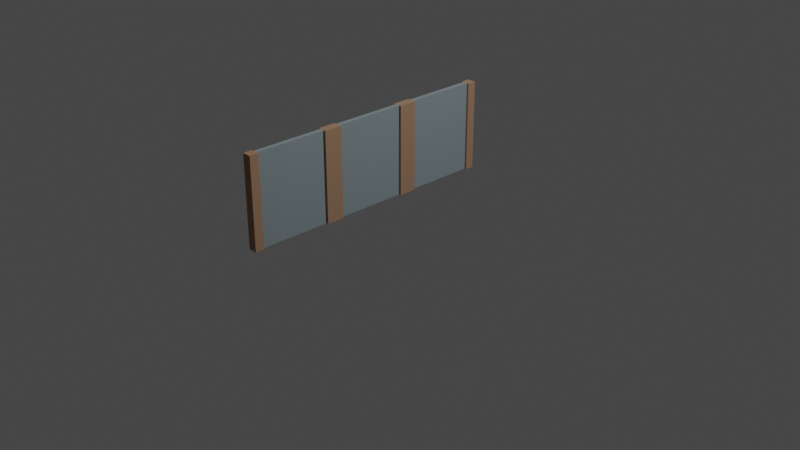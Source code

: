# Source: wall_no_door.blend  (saved by Blender 3.1.7; exported with 4.5.12 LTS)
import bpy
from mathutils import Matrix  # noqa: F401  (used for matrix-valued properties, if any)

bpy.ops.wm.read_factory_settings(use_empty=True)
scene = bpy.context.scene
scene.name = 'Scene'

# ---- collections
col_collection = bpy.data.collections.new('Collection'); scene.collection.children.link(col_collection)

# ---- materials (node trees are filled in below, after node groups)
mat_wood_005 = bpy.data.materials.new('wood.005')
mat_wood_005.use_backface_culling = True
mat_wood_005.use_transparent_shadow = False
mat_wood_005.diffuse_color = (0.9098, 0.549, 0.349, 1.0)
mat_stone_005 = bpy.data.materials.new('stone.005')
mat_stone_005.use_backface_culling = True
mat_stone_005.use_transparent_shadow = False
mat_stone_005.diffuse_color = (0.6039, 0.7333, 0.7882, 1.0)
mat_wood_003 = bpy.data.materials.new('wood.003')
mat_wood_003.use_backface_culling = True
mat_wood_003.use_transparent_shadow = False
mat_wood_003.diffuse_color = (0.9098, 0.549, 0.349, 1.0)
mat_stone_003 = bpy.data.materials.new('stone.003')
mat_stone_003.use_backface_culling = True
mat_stone_003.use_transparent_shadow = False
mat_stone_003.diffuse_color = (0.6039, 0.7333, 0.7882, 1.0)
mat_wood_004 = bpy.data.materials.new('wood.004')
mat_wood_004.use_backface_culling = True
mat_wood_004.use_transparent_shadow = False
mat_wood_004.diffuse_color = (0.9098, 0.549, 0.349, 1.0)
mat_stone_004 = bpy.data.materials.new('stone.004')
mat_stone_004.use_backface_culling = True
mat_stone_004.use_transparent_shadow = False
mat_stone_004.diffuse_color = (0.6039, 0.7333, 0.7882, 1.0)

# ---- material node trees
mat_wood_005.use_nodes = True; mat_wood_005.node_tree.nodes.clear()
_N = mat_wood_005.node_tree.nodes; _L = mat_wood_005.node_tree.links
n0 = _N.new('ShaderNodeBsdfPrincipled'); n0.name = 'Principled BSDF'; n0.location = (10, 300)
n0.distribution = 'GGX'
n0.subsurface_method = 'RANDOM_WALK_SKIN'
n0.inputs[0].default_value = (0.9098, 0.549, 0.349, 1.0)
n0.inputs[1].default_value = 1.0
n0.inputs[2].default_value = 1.0
n0.inputs[3].default_value = 1.45
n0.inputs[27].default_value = (0.0, 0.0, 0.0, 1.0)
n0.inputs[28].default_value = 1.0
n1 = _N.new('ShaderNodeOutputMaterial'); n1.name = 'Material Output'; n1.location = (320, 270)
_L.new(n0.outputs[0], n1.inputs[0])
n1.is_active_output = True
mat_stone_005.use_nodes = True; mat_stone_005.node_tree.nodes.clear()
_N = mat_stone_005.node_tree.nodes; _L = mat_stone_005.node_tree.links
n0 = _N.new('ShaderNodeBsdfPrincipled'); n0.name = 'Principled BSDF'; n0.location = (10, 300)
n0.distribution = 'GGX'
n0.subsurface_method = 'RANDOM_WALK_SKIN'
n0.inputs[0].default_value = (0.6039, 0.7333, 0.7882, 1.0)
n0.inputs[1].default_value = 1.0
n0.inputs[2].default_value = 1.0
n0.inputs[3].default_value = 1.45
n0.inputs[27].default_value = (0.0, 0.0, 0.0, 1.0)
n0.inputs[28].default_value = 1.0
n1 = _N.new('ShaderNodeOutputMaterial'); n1.name = 'Material Output'; n1.location = (320, 270)
_L.new(n0.outputs[0], n1.inputs[0])
n1.is_active_output = True
mat_wood_003.use_nodes = True; mat_wood_003.node_tree.nodes.clear()
_N = mat_wood_003.node_tree.nodes; _L = mat_wood_003.node_tree.links
n0 = _N.new('ShaderNodeBsdfPrincipled'); n0.name = 'Principled BSDF'; n0.location = (10, 300)
n0.distribution = 'GGX'
n0.subsurface_method = 'RANDOM_WALK_SKIN'
n0.inputs[0].default_value = (0.9098, 0.549, 0.349, 1.0)
n0.inputs[1].default_value = 1.0
n0.inputs[2].default_value = 1.0
n0.inputs[3].default_value = 1.45
n0.inputs[27].default_value = (0.0, 0.0, 0.0, 1.0)
n0.inputs[28].default_value = 1.0
n1 = _N.new('ShaderNodeOutputMaterial'); n1.name = 'Material Output'; n1.location = (320, 270)
_L.new(n0.outputs[0], n1.inputs[0])
n1.is_active_output = True
mat_stone_003.use_nodes = True; mat_stone_003.node_tree.nodes.clear()
_N = mat_stone_003.node_tree.nodes; _L = mat_stone_003.node_tree.links
n0 = _N.new('ShaderNodeBsdfPrincipled'); n0.name = 'Principled BSDF'; n0.location = (10, 300)
n0.distribution = 'GGX'
n0.subsurface_method = 'RANDOM_WALK_SKIN'
n0.inputs[0].default_value = (0.6039, 0.7333, 0.7882, 1.0)
n0.inputs[1].default_value = 1.0
n0.inputs[2].default_value = 1.0
n0.inputs[3].default_value = 1.45
n0.inputs[27].default_value = (0.0, 0.0, 0.0, 1.0)
n0.inputs[28].default_value = 1.0
n1 = _N.new('ShaderNodeOutputMaterial'); n1.name = 'Material Output'; n1.location = (320, 270)
_L.new(n0.outputs[0], n1.inputs[0])
n1.is_active_output = True
mat_wood_004.use_nodes = True; mat_wood_004.node_tree.nodes.clear()
_N = mat_wood_004.node_tree.nodes; _L = mat_wood_004.node_tree.links
n0 = _N.new('ShaderNodeBsdfPrincipled'); n0.name = 'Principled BSDF'; n0.location = (10, 300)
n0.distribution = 'GGX'
n0.subsurface_method = 'RANDOM_WALK_SKIN'
n0.inputs[0].default_value = (0.9098, 0.549, 0.349, 1.0)
n0.inputs[1].default_value = 1.0
n0.inputs[2].default_value = 1.0
n0.inputs[3].default_value = 1.45
n0.inputs[27].default_value = (0.0, 0.0, 0.0, 1.0)
n0.inputs[28].default_value = 1.0
n1 = _N.new('ShaderNodeOutputMaterial'); n1.name = 'Material Output'; n1.location = (320, 270)
_L.new(n0.outputs[0], n1.inputs[0])
n1.is_active_output = True
mat_stone_004.use_nodes = True; mat_stone_004.node_tree.nodes.clear()
_N = mat_stone_004.node_tree.nodes; _L = mat_stone_004.node_tree.links
n0 = _N.new('ShaderNodeBsdfPrincipled'); n0.name = 'Principled BSDF'; n0.location = (10, 300)
n0.distribution = 'GGX'
n0.subsurface_method = 'RANDOM_WALK_SKIN'
n0.inputs[0].default_value = (0.6039, 0.7333, 0.7882, 1.0)
n0.inputs[1].default_value = 1.0
n0.inputs[2].default_value = 1.0
n0.inputs[3].default_value = 1.45
n0.inputs[27].default_value = (0.0, 0.0, 0.0, 1.0)
n0.inputs[28].default_value = 1.0
n1 = _N.new('ShaderNodeOutputMaterial'); n1.name = 'Material Output'; n1.location = (320, 270)
_L.new(n0.outputs[0], n1.inputs[0])
n1.is_active_output = True

# ---- world
world_world = bpy.data.worlds.new('World'); scene.world = world_world
world_world.use_nodes = True; world_world.node_tree.nodes.clear()
_N = world_world.node_tree.nodes; _L = world_world.node_tree.links
n0 = _N.new('ShaderNodeOutputWorld'); n0.name = 'World Output'; n0.location = (300, 300)
n1 = _N.new('ShaderNodeBackground'); n1.name = 'Background'; n1.location = (10, 300)
n1.inputs[0].default_value = (0.05088, 0.05088, 0.05088, 1.0)
_L.new(n1.outputs[0], n0.inputs[0])
n0.is_active_output = True
world_world.color = (0.05088, 0.05088, 0.05088)
world_world.use_sun_shadow = False
world_world.sun_shadow_jitter_overblur = 0.0

# ---- cameras
cam_camera = bpy.data.cameras.new('Camera')
cam_camera.clip_end = 100.0
cam_camera.ortho_scale = 7.314

# ---- lights
light_light = bpy.data.lights.new('Light', 'POINT')
light_light.transmission_factor = 0.0
light_light.energy = 1000.0
light_light.shadow_soft_size = 0.1
light_light.shadow_maximum_resolution = 0.006
light_light.use_absolute_resolution = True

# ---- meshes
me_mesh_wall_003 = bpy.data.meshes.new('Mesh wall.003')
me_mesh_wall_003.from_pydata([(-0.5, 0.4, 1.0), (-0.5, 0.4, 0.0), (-0.5, 0.5, 1.0), (-0.5, 0.5, 0.0), (-0.5, -0.4, 0.0), (-0.5, -0.5, 0.0), (-0.475, -0.4, 0.0), (-0.4, -0.5, 0.0), (-0.425, -0.4, 0.0), (-0.4, -0.4, 0.0), (-0.4, -0.5, 0.0), (-0.5, -0.5, 0.0), (-0.4, -0.5, 1.0), (-0.5, -0.5, 1.0), (-0.5, 0.4, 1.0), (-0.5, 0.5, 1.0), (-0.475, 0.4, 1.0), (-0.4, 0.5, 1.0), (-0.425, 0.4, 1.0), (-0.4, 0.4, 1.0), (-0.475, 0.4, 0.0), (-0.5, 0.4, 0.0), (-0.475, 0.4, 1.0), (-0.5, 0.4, 1.0), (-0.425, -0.4, 0.0), (-0.4, -0.4, 0.0), (-0.425, -0.4, 1.0), (-0.4, -0.4, 1.0), (-0.4, -0.5, 0.0), (-0.4, -0.5, 1.0), (-0.4, -0.4, 0.0), (-0.4, -0.4, 1.0), (-0.5, -0.5, 1.0), (-0.5, -0.5, 0.0), (-0.5, -0.4, 1.0), (-0.5, -0.4, 0.0), (-0.5, -0.4, 0.0), (-0.475, -0.4, 0.0), (-0.5, -0.4, 1.0), (-0.475, -0.4, 1.0), (-0.4, 0.4, 0.0), (-0.425, 0.4, 0.0), (-0.4, 0.4, 1.0), (-0.425, 0.4, 1.0), (-0.5, 0.5, 0.0), (-0.4, 0.5, 0.0), (-0.5, 0.5, 1.0), (-0.4, 0.5, 1.0), (-0.5, -0.5, 1.0), (-0.5, -0.4, 1.0), (-0.4, -0.5, 1.0), (-0.475, -0.4, 1.0), (-0.425, -0.4, 1.0), (-0.4, -0.4, 1.0), (-0.5, 0.5, 0.0), (-0.5, 0.4, 0.0), (-0.4, 0.5, 0.0), (-0.475, 0.4, 0.0), (-0.425, 0.4, 0.0), (-0.4, 0.4, 0.0), (-0.4, 0.4, 0.0), (-0.4, 0.4, 1.0), (-0.4, 0.5, 0.0), (-0.4, 0.5, 1.0), (-0.475, -0.4, 0.0), (-0.425, -0.4, 0.0), (-0.475, 0.4, 1.0), (-0.425, 0.4, 1.0), (-0.475, -0.4, 1.0), (-0.425, -0.4, 1.0), (-0.475, 0.4, 0.0), (-0.425, 0.4, 0.0), (-0.425, -0.4, 0.0), (-0.425, -0.4, 1.0), (-0.425, 0.4, 0.0), (-0.425, 0.4, 1.0), (-0.475, -0.4, 1.0), (-0.475, -0.4, 0.0), (-0.475, 0.4, 1.0), (-0.475, 0.4, 0.0), (-0.5, 1.4, 1.0), (-0.5, 1.4, 0.0), (-0.5, 1.5, 1.0), (-0.5, 1.5, 0.0), (-0.5, 0.6, 0.0), (-0.5, 0.5, 0.0), (-0.475, 0.6, 0.0), (-0.4, 0.5, 0.0), (-0.425, 0.6, 0.0), (-0.4, 0.6, 0.0), (-0.4, 0.5, 0.0), (-0.5, 0.5, 0.0), (-0.4, 0.5, 1.0), (-0.5, 0.5, 1.0), (-0.5, 1.4, 1.0), (-0.5, 1.5, 1.0), (-0.475, 1.4, 1.0), (-0.4, 1.5, 1.0), (-0.425, 1.4, 1.0), (-0.4, 1.4, 1.0), (-0.475, 1.4, 0.0), (-0.5, 1.4, 0.0), (-0.475, 1.4, 1.0), (-0.5, 1.4, 1.0), (-0.425, 0.6, 0.0), (-0.4, 0.6, 0.0), (-0.425, 0.6, 1.0), (-0.4, 0.6, 1.0), (-0.4, 0.5, 0.0), (-0.4, 0.5, 1.0), (-0.4, 0.6, 0.0), (-0.4, 0.6, 1.0), (-0.5, 0.5, 1.0), (-0.5, 0.5, 0.0), (-0.5, 0.6, 1.0), (-0.5, 0.6, 0.0), (-0.5, 0.6, 0.0), (-0.475, 0.6, 0.0), (-0.5, 0.6, 1.0), (-0.475, 0.6, 1.0), (-0.4, 1.4, 0.0), (-0.425, 1.4, 0.0), (-0.4, 1.4, 1.0), (-0.425, 1.4, 1.0), (-0.5, 1.5, 0.0), (-0.4, 1.5, 0.0), (-0.5, 1.5, 1.0), (-0.4, 1.5, 1.0), (-0.5, 0.5, 1.0), (-0.5, 0.6, 1.0), (-0.4, 0.5, 1.0), (-0.475, 0.6, 1.0), (-0.425, 0.6, 1.0), (-0.4, 0.6, 1.0), (-0.5, 1.5, 0.0), (-0.5, 1.4, 0.0), (-0.4, 1.5, 0.0), (-0.475, 1.4, 0.0), (-0.425, 1.4, 0.0), (-0.4, 1.4, 0.0), (-0.4, 1.4, 0.0), (-0.4, 1.4, 1.0), (-0.4, 1.5, 0.0), (-0.4, 1.5, 1.0), (-0.475, 0.6, 0.0), (-0.425, 0.6, 0.0), (-0.475, 1.4, 1.0), (-0.425, 1.4, 1.0), (-0.475, 0.6, 1.0), (-0.425, 0.6, 1.0), (-0.475, 1.4, 0.0), (-0.425, 1.4, 0.0), (-0.425, 0.6, 0.0), (-0.425, 0.6, 1.0), (-0.425, 1.4, 0.0), (-0.425, 1.4, 1.0), (-0.475, 0.6, 1.0), (-0.475, 0.6, 0.0), (-0.475, 1.4, 1.0), (-0.475, 1.4, 0.0), (-0.5, -0.6, 1.0), (-0.5, -0.6, 0.0), (-0.5, -0.5, 1.0), (-0.5, -0.5, 0.0), (-0.5, -1.4, 0.0), (-0.5, -1.5, 0.0), (-0.475, -1.4, 0.0), (-0.4, -1.5, 0.0), (-0.425, -1.4, 0.0), (-0.4, -1.4, 0.0), (-0.4, -1.5, 0.0), (-0.5, -1.5, 0.0), (-0.4, -1.5, 1.0), (-0.5, -1.5, 1.0), (-0.5, -0.6, 1.0), (-0.5, -0.5, 1.0), (-0.475, -0.6, 1.0), (-0.4, -0.5, 1.0), (-0.425, -0.6, 1.0), (-0.4, -0.6, 1.0), (-0.475, -0.6, 0.0), (-0.5, -0.6, 0.0), (-0.475, -0.6, 1.0), (-0.5, -0.6, 1.0), (-0.425, -1.4, 0.0), (-0.4, -1.4, 0.0), (-0.425, -1.4, 1.0), (-0.4, -1.4, 1.0), (-0.4, -1.5, 0.0), (-0.4, -1.5, 1.0), (-0.4, -1.4, 0.0), (-0.4, -1.4, 1.0), (-0.5, -1.5, 1.0), (-0.5, -1.5, 0.0), (-0.5, -1.4, 1.0), (-0.5, -1.4, 0.0), (-0.5, -1.4, 0.0), (-0.475, -1.4, 0.0), (-0.5, -1.4, 1.0), (-0.475, -1.4, 1.0), (-0.4, -0.6, 0.0), (-0.425, -0.6, 0.0), (-0.4, -0.6, 1.0), (-0.425, -0.6, 1.0), (-0.5, -0.5, 0.0), (-0.4, -0.5, 0.0), (-0.5, -0.5, 1.0), (-0.4, -0.5, 1.0), (-0.5, -1.5, 1.0), (-0.5, -1.4, 1.0), (-0.4, -1.5, 1.0), (-0.475, -1.4, 1.0), (-0.425, -1.4, 1.0), (-0.4, -1.4, 1.0), (-0.5, -0.5, 0.0), (-0.5, -0.6, 0.0), (-0.4, -0.5, 0.0), (-0.475, -0.6, 0.0), (-0.425, -0.6, 0.0), (-0.4, -0.6, 0.0), (-0.4, -0.6, 0.0), (-0.4, -0.6, 1.0), (-0.4, -0.5, 0.0), (-0.4, -0.5, 1.0), (-0.475, -1.4, 0.0), (-0.425, -1.4, 0.0), (-0.475, -0.6, 1.0), (-0.425, -0.6, 1.0), (-0.475, -1.4, 1.0), (-0.425, -1.4, 1.0), (-0.475, -0.6, 0.0), (-0.425, -0.6, 0.0), (-0.425, -1.4, 0.0), (-0.425, -1.4, 1.0), (-0.425, -0.6, 0.0), (-0.425, -0.6, 1.0), (-0.475, -1.4, 1.0), (-0.475, -1.4, 0.0), (-0.475, -0.6, 1.0), (-0.475, -0.6, 0.0)], [], [(2, 1, 0), (1, 2, 3), (6, 5, 4), (5, 6, 7), (7, 6, 8), (7, 8, 9), (12, 11, 10), (11, 12, 13), (16, 15, 14), (15, 16, 17), (17, 16, 18), (17, 18, 19), (22, 21, 20), (21, 22, 23), (26, 25, 24), (25, 26, 27), (30, 29, 28), (29, 30, 31), (34, 33, 32), (33, 34, 35), (38, 37, 36), (37, 38, 39), (42, 41, 40), (41, 42, 43), (46, 45, 44), (45, 46, 47), (50, 49, 48), (49, 50, 51), (51, 50, 52), (52, 50, 53), (56, 55, 54), (55, 56, 57), (57, 56, 58), (58, 56, 59), (62, 61, 60), (61, 62, 63), (69, 66, 68), (66, 69, 67), (74, 73, 72), (73, 74, 75), (78, 77, 76), (77, 78, 79), (71, 64, 70), (64, 71, 65), (82, 81, 80), (81, 82, 83), (86, 85, 84), (85, 86, 87), (87, 86, 88), (87, 88, 89), (92, 91, 90), (91, 92, 93), (96, 95, 94), (95, 96, 97), (97, 96, 98), (97, 98, 99), (102, 101, 100), (101, 102, 103), (106, 105, 104), (105, 106, 107), (110, 109, 108), (109, 110, 111), (114, 113, 112), (113, 114, 115), (118, 117, 116), (117, 118, 119), (122, 121, 120), (121, 122, 123), (126, 125, 124), (125, 126, 127), (130, 129, 128), (129, 130, 131), (131, 130, 132), (132, 130, 133), (136, 135, 134), (135, 136, 137), (137, 136, 138), (138, 136, 139), (142, 141, 140), (141, 142, 143), (149, 146, 148), (146, 149, 147), (154, 153, 152), (153, 154, 155), (158, 157, 156), (157, 158, 159), (151, 144, 150), (144, 151, 145), (162, 161, 160), (161, 162, 163), (166, 165, 164), (165, 166, 167), (167, 166, 168), (167, 168, 169), (172, 171, 170), (171, 172, 173), (176, 175, 174), (175, 176, 177), (177, 176, 178), (177, 178, 179), (182, 181, 180), (181, 182, 183), (186, 185, 184), (185, 186, 187), (190, 189, 188), (189, 190, 191), (194, 193, 192), (193, 194, 195), (198, 197, 196), (197, 198, 199), (202, 201, 200), (201, 202, 203), (206, 205, 204), (205, 206, 207), (210, 209, 208), (209, 210, 211), (211, 210, 212), (212, 210, 213), (216, 215, 214), (215, 216, 217), (217, 216, 218), (218, 216, 219), (222, 221, 220), (221, 222, 223), (229, 226, 228), (226, 229, 227), (234, 233, 232), (233, 234, 235), (238, 237, 236), (237, 238, 239), (231, 224, 230), (224, 231, 225)])
me_mesh_wall_003.polygons.foreach_set('material_index', [0, 0, 0, 0, 0, 0, 0, 0, 0, 0, 0, 0, 0, 0, 0, 0, 0, 0, 0, 0, 0, 0, 0, 0, 0, 0, 0, 0, 0, 0, 0, 0, 0, 0, 0, 0, 1, 1, 1, 1, 1, 1, 1, 1, 2, 2, 2, 2, 2, 2, 2, 2, 2, 2, 2, 2, 2, 2, 2, 2, 2, 2, 2, 2, 2, 2, 2, 2, 2, 2, 2, 2, 2, 2, 2, 2, 2, 2, 2, 2, 3, 3, 3, 3, 3, 3, 3, 3, 4, 4, 4, 4, 4, 4, 4, 4, 4, 4, 4, 4, 4, 4, 4, 4, 4, 4, 4, 4, 4, 4, 4, 4, 4, 4, 4, 4, 4, 4, 4, 4, 4, 4, 4, 4, 5, 5, 5, 5, 5, 5, 5, 5])
_uv = me_mesh_wall_003.uv_layers.new(name='UVMap')
_uv.uv.foreach_set('vector', [-19.69, 39.37, -15.75, 0.0, -15.75, 39.37, -15.75, 0.0, -19.69, 39.37, -19.69, 0.0, 18.7, -15.75, 19.69, -19.69, 19.69, -15.75, 19.69, -19.69, 18.7, -15.75, 15.75, -19.69, 15.75, -19.69, 18.7, -15.75, 16.73, -15.75, 15.75, -19.69, 16.73, -15.75, 15.75, -15.75, -15.75, 39.37, -19.69, 0.0, -15.75, 0.0, -19.69, 0.0, -15.75, 39.37, -19.69, 39.37, -18.7, 15.75, -19.69, 19.69, -19.69, 15.75, -19.69, 19.69, -18.7, 15.75, -15.75, 19.69, -15.75, 19.69, -18.7, 15.75, -16.73, 15.75, -15.75, 19.69, -16.73, 15.75, -15.75, 15.75, -18.7, 39.37, -19.69, 0.0, -18.7, 0.0, -19.69, 0.0, -18.7, 39.37, -19.69, 39.37, 16.73, 39.37, 15.75, 0.0, 16.73, 0.0, 15.75, 0.0, 16.73, 39.37, 15.75, 39.37, -15.75, 0.0, -19.69, 39.37, -19.69, 0.0, -19.69, 39.37, -15.75, 0.0, -15.75, 39.37, 15.75, 39.37, 19.69, 0.0, 19.69, 39.37, 19.69, 0.0, 15.75, 39.37, 15.75, 0.0, 19.69, 39.37, 18.7, 0.0, 19.69, 0.0, 18.7, 0.0, 19.69, 39.37, 18.7, 39.37, -15.75, 39.37, -16.73, 0.0, -15.75, 0.0, -16.73, 0.0, -15.75, 39.37, -16.73, 39.37, 19.69, 39.37, 15.75, 0.0, 19.69, 0.0, 15.75, 0.0, 19.69, 39.37, 15.75, 39.37, -15.75, -19.69, -19.69, -15.75, -19.69, -19.69, -19.69, -15.75, -15.75, -19.69, -18.7, -15.75, -18.7, -15.75, -15.75, -19.69, -16.73, -15.75, -16.73, -15.75, -15.75, -19.69, -15.75, -15.75, 15.75, 19.69, 19.69, 15.75, 19.69, 19.69, 19.69, 15.75, 15.75, 19.69, 18.7, 15.75, 18.7, 15.75, 15.75, 19.69, 16.73, 15.75, 16.73, 15.75, 15.75, 19.69, 15.75, 15.75, 19.69, 0.0, 15.75, 39.37, 15.75, 0.0, 15.75, 39.37, 19.69, 0.0, 19.69, 39.37, -16.73, -15.75, -18.7, 15.75, -18.7, -15.75, -18.7, 15.75, -16.73, -15.75, -16.73, 15.75, 15.75, 0.0, -15.75, 39.37, -15.75, 0.0, -15.75, 39.37, 15.75, 0.0, 15.75, 39.37, -15.75, 39.37, 15.75, 0.0, 15.75, 39.37, 15.75, 0.0, -15.75, 39.37, -15.75, 0.0, 16.73, 15.75, 18.7, -15.75, 18.7, 15.75, 18.7, -15.75, 16.73, 15.75, 16.73, -15.75, -19.69, 39.37, -15.75, 0.0, -15.75, 39.37, -15.75, 0.0, -19.69, 39.37, -19.69, 0.0, 18.7, -15.75, 19.69, -19.69, 19.69, -15.75, 19.69, -19.69, 18.7, -15.75, 15.75, -19.69, 15.75, -19.69, 18.7, -15.75, 16.73, -15.75, 15.75, -19.69, 16.73, -15.75, 15.75, -15.75, -15.75, 39.37, -19.69, 0.0, -15.75, 0.0, -19.69, 0.0, -15.75, 39.37, -19.69, 39.37, -18.7, 15.75, -19.69, 19.69, -19.69, 15.75, -19.69, 19.69, -18.7, 15.75, -15.75, 19.69, -15.75, 19.69, -18.7, 15.75, -16.73, 15.75, -15.75, 19.69, -16.73, 15.75, -15.75, 15.75, -18.7, 39.37, -19.69, 0.0, -18.7, 0.0, -19.69, 0.0, -18.7, 39.37, -19.69, 39.37, 16.73, 39.37, 15.75, 0.0, 16.73, 0.0, 15.75, 0.0, 16.73, 39.37, 15.75, 39.37, -15.75, 0.0, -19.69, 39.37, -19.69, 0.0, -19.69, 39.37, -15.75, 0.0, -15.75, 39.37, 15.75, 39.37, 19.69, 0.0, 19.69, 39.37, 19.69, 0.0, 15.75, 39.37, 15.75, 0.0, 19.69, 39.37, 18.7, 0.0, 19.69, 0.0, 18.7, 0.0, 19.69, 39.37, 18.7, 39.37, -15.75, 39.37, -16.73, 0.0, -15.75, 0.0, -16.73, 0.0, -15.75, 39.37, -16.73, 39.37, 19.69, 39.37, 15.75, 0.0, 19.69, 0.0, 15.75, 0.0, 19.69, 39.37, 15.75, 39.37, -15.75, -19.69, -19.69, -15.75, -19.69, -19.69, -19.69, -15.75, -15.75, -19.69, -18.7, -15.75, -18.7, -15.75, -15.75, -19.69, -16.73, -15.75, -16.73, -15.75, -15.75, -19.69, -15.75, -15.75, 15.75, 19.69, 19.69, 15.75, 19.69, 19.69, 19.69, 15.75, 15.75, 19.69, 18.7, 15.75, 18.7, 15.75, 15.75, 19.69, 16.73, 15.75, 16.73, 15.75, 15.75, 19.69, 15.75, 15.75, 19.69, 0.0, 15.75, 39.37, 15.75, 0.0, 15.75, 39.37, 19.69, 0.0, 19.69, 39.37, -16.73, -15.75, -18.7, 15.75, -18.7, -15.75, -18.7, 15.75, -16.73, -15.75, -16.73, 15.75, 15.75, 0.0, -15.75, 39.37, -15.75, 0.0, -15.75, 39.37, 15.75, 0.0, 15.75, 39.37, -15.75, 39.37, 15.75, 0.0, 15.75, 39.37, 15.75, 0.0, -15.75, 39.37, -15.75, 0.0, 16.73, 15.75, 18.7, -15.75, 18.7, 15.75, 18.7, -15.75, 16.73, 15.75, 16.73, -15.75, -19.69, 39.37, -15.75, 0.0, -15.75, 39.37, -15.75, 0.0, -19.69, 39.37, -19.69, 0.0, 18.7, -15.75, 19.69, -19.69, 19.69, -15.75, 19.69, -19.69, 18.7, -15.75, 15.75, -19.69, 15.75, -19.69, 18.7, -15.75, 16.73, -15.75, 15.75, -19.69, 16.73, -15.75, 15.75, -15.75, -15.75, 39.37, -19.69, 0.0, -15.75, 0.0, -19.69, 0.0, -15.75, 39.37, -19.69, 39.37, -18.7, 15.75, -19.69, 19.69, -19.69, 15.75, -19.69, 19.69, -18.7, 15.75, -15.75, 19.69, -15.75, 19.69, -18.7, 15.75, -16.73, 15.75, -15.75, 19.69, -16.73, 15.75, -15.75, 15.75, -18.7, 39.37, -19.69, 0.0, -18.7, 0.0, -19.69, 0.0, -18.7, 39.37, -19.69, 39.37, 16.73, 39.37, 15.75, 0.0, 16.73, 0.0, 15.75, 0.0, 16.73, 39.37, 15.75, 39.37, -15.75, 0.0, -19.69, 39.37, -19.69, 0.0, -19.69, 39.37, -15.75, 0.0, -15.75, 39.37, 15.75, 39.37, 19.69, 0.0, 19.69, 39.37, 19.69, 0.0, 15.75, 39.37, 15.75, 0.0, 19.69, 39.37, 18.7, 0.0, 19.69, 0.0, 18.7, 0.0, 19.69, 39.37, 18.7, 39.37, -15.75, 39.37, -16.73, 0.0, -15.75, 0.0, -16.73, 0.0, -15.75, 39.37, -16.73, 39.37, 19.69, 39.37, 15.75, 0.0, 19.69, 0.0, 15.75, 0.0, 19.69, 39.37, 15.75, 39.37, -15.75, -19.69, -19.69, -15.75, -19.69, -19.69, -19.69, -15.75, -15.75, -19.69, -18.7, -15.75, -18.7, -15.75, -15.75, -19.69, -16.73, -15.75, -16.73, -15.75, -15.75, -19.69, -15.75, -15.75, 15.75, 19.69, 19.69, 15.75, 19.69, 19.69, 19.69, 15.75, 15.75, 19.69, 18.7, 15.75, 18.7, 15.75, 15.75, 19.69, 16.73, 15.75, 16.73, 15.75, 15.75, 19.69, 15.75, 15.75, 19.69, 0.0, 15.75, 39.37, 15.75, 0.0, 15.75, 39.37, 19.69, 0.0, 19.69, 39.37, -16.73, -15.75, -18.7, 15.75, -18.7, -15.75, -18.7, 15.75, -16.73, -15.75, -16.73, 15.75, 15.75, 0.0, -15.75, 39.37, -15.75, 0.0, -15.75, 39.37, 15.75, 0.0, 15.75, 39.37, -15.75, 39.37, 15.75, 0.0, 15.75, 39.37, 15.75, 0.0, -15.75, 39.37, -15.75, 0.0, 16.73, 15.75, 18.7, -15.75, 18.7, 15.75, 18.7, -15.75, 16.73, 15.75, 16.73, -15.75])
me_mesh_wall_003.materials.append(mat_wood_005)
me_mesh_wall_003.materials.append(mat_stone_005)
me_mesh_wall_003.materials.append(mat_wood_003)
me_mesh_wall_003.materials.append(mat_stone_003)
me_mesh_wall_003.materials.append(mat_wood_004)
me_mesh_wall_003.materials.append(mat_stone_004)
me_mesh_wall_003.use_remesh_fix_poles = True
me_mesh_wall_003.use_remesh_preserve_attributes = False
me_mesh_wall_003.update()
me_mesh_wall_003.normals_split_custom_set([tuple(v) for v in zip(*[iter([-1.0, 0.0, 0.0, -1.0, 0.0, 0.0, -1.0, 0.0, 0.0, -1.0, 0.0, 0.0, -1.0, 0.0, 0.0, -1.0, 0.0, 0.0, 0.0, 0.0, -1.0, 0.0, 0.0, -1.0, 0.0, 0.0, -1.0, 0.0, 0.0, -1.0, 0.0, 0.0, -1.0, 0.0, 0.0, -1.0, 0.0, 0.0, -1.0, 0.0, 0.0, -1.0, 0.0, 0.0, -1.0, 0.0, 0.0, -1.0, 0.0, 0.0, -1.0, 0.0, 0.0, -1.0, 0.0, -1.0, 0.0, 0.0, -1.0, 0.0, 0.0, -1.0, 0.0, 0.0, -1.0, 0.0, 0.0, -1.0, 0.0, 0.0, -1.0, 0.0, 0.0, 0.0, 1.0, 0.0, 0.0, 1.0, 0.0, 0.0, 1.0, 0.0, 0.0, 1.0, 0.0, 0.0, 1.0, 0.0, 0.0, 1.0, 0.0, 0.0, 1.0, 0.0, 0.0, 1.0, 0.0, 0.0, 1.0, 0.0, 0.0, 1.0, 0.0, 0.0, 1.0, 0.0, 0.0, 1.0, 0.0, -1.0, 0.0, 0.0, -1.0, 0.0, 0.0, -1.0, 0.0, 0.0, -1.0, 0.0, 0.0, -1.0, 0.0, 0.0, -1.0, 0.0, 0.0, 1.0, 0.0, 0.0, 1.0, 0.0, 0.0, 1.0, 0.0, 0.0, 1.0, 0.0, 0.0, 1.0, 0.0, 0.0, 1.0, 0.0, 1.0, 0.0, 0.0, 1.0, 0.0, 0.0, 1.0, 0.0, 0.0, 1.0, 0.0, 0.0, 1.0, 0.0, 0.0, 1.0, 0.0, 0.0, -1.0, 0.0, 0.0, -1.0, 0.0, 0.0, -1.0, 0.0, 0.0, -1.0, 0.0, 0.0, -1.0, 0.0, 0.0, -1.0, 0.0, 0.0, 0.0, 1.0, 0.0, 0.0, 1.0, 0.0, 0.0, 1.0, 0.0, 0.0, 1.0, 0.0, 0.0, 1.0, 0.0, 0.0, 1.0, 0.0, 0.0, -1.0, 0.0, 0.0, -1.0, 0.0, 0.0, -1.0, 0.0, 0.0, -1.0, 0.0, 0.0, -1.0, 0.0, 0.0, -1.0, 0.0, 0.0, 1.0, 0.0, 0.0, 1.0, 0.0, 0.0, 1.0, 0.0, 0.0, 1.0, 0.0, 0.0, 1.0, 0.0, 0.0, 1.0, 0.0, 0.0, 0.0, 1.0, 0.0, 0.0, 1.0, 0.0, 0.0, 1.0, 0.0, 0.0, 1.0, 0.0, 0.0, 1.0, 0.0, 0.0, 1.0, 0.0, 0.0, 1.0, 0.0, 0.0, 1.0, 0.0, 0.0, 1.0, 0.0, 0.0, 1.0, 0.0, 0.0, 1.0, 0.0, 0.0, 1.0, 0.0, 0.0, -1.0, 0.0, 0.0, -1.0, 0.0, 0.0, -1.0, 0.0, 0.0, -1.0, 0.0, 0.0, -1.0, 0.0, 0.0, -1.0, 0.0, 0.0, -1.0, 0.0, 0.0, -1.0, 0.0, 0.0, -1.0, 0.0, 0.0, -1.0, 0.0, 0.0, -1.0, 0.0, 0.0, -1.0, 1.0, 0.0, 0.0, 1.0, 0.0, 0.0, 1.0, 0.0, 0.0, 1.0, 0.0, 0.0, 1.0, 0.0, 0.0, 1.0, 0.0, 0.0, 0.0, 0.0, 1.0, 0.0, 0.0, 1.0, 0.0, 0.0, 1.0, 0.0, 0.0, 1.0, 0.0, 0.0, 1.0, 0.0, 0.0, 1.0, 1.0, 0.0, 0.0, 1.0, 0.0, 0.0, 1.0, 0.0, 0.0, 1.0, 0.0, 0.0, 1.0, 0.0, 0.0, 1.0, 0.0, 0.0, -1.0, 0.0, 0.0, -1.0, 0.0, 0.0, -1.0, 0.0, 0.0, -1.0, 0.0, 0.0, -1.0, 0.0, 0.0, -1.0, 0.0, 0.0, 0.0, 0.0, -1.0, 0.0, 0.0, -1.0, 0.0, 0.0, -1.0, 0.0, 0.0, -1.0, 0.0, 0.0, -1.0, 0.0, 0.0, -1.0, -1.0, 0.0, 0.0, -1.0, 0.0, 0.0, -1.0, 0.0, 0.0, -1.0, 0.0, 0.0, -1.0, 0.0, 0.0, -1.0, 0.0, 0.0, 0.0, 0.0, -1.0, 0.0, 0.0, -1.0, 0.0, 0.0, -1.0, 0.0, 0.0, -1.0, 0.0, 0.0, -1.0, 0.0, 0.0, -1.0, 0.0, 0.0, -1.0, 0.0, 0.0, -1.0, 0.0, 0.0, -1.0, 0.0, 0.0, -1.0, 0.0, 0.0, -1.0, 0.0, 0.0, -1.0, 0.0, -1.0, 0.0, 0.0, -1.0, 0.0, 0.0, -1.0, 0.0, 0.0, -1.0, 0.0, 0.0, -1.0, 0.0, 0.0, -1.0, 0.0, 0.0, 0.0, 1.0, 0.0, 0.0, 1.0, 0.0, 0.0, 1.0, 0.0, 0.0, 1.0, 0.0, 0.0, 1.0, 0.0, 0.0, 1.0, 0.0, 0.0, 1.0, 0.0, 0.0, 1.0, 0.0, 0.0, 1.0, 0.0, 0.0, 1.0, 0.0, 0.0, 1.0, 0.0, 0.0, 1.0, 0.0, -1.0, 0.0, 0.0, -1.0, 0.0, 0.0, -1.0, 0.0, 0.0, -1.0, 0.0, 0.0, -1.0, 0.0, 0.0, -1.0, 0.0, 0.0, 1.0, 0.0, 0.0, 1.0, 0.0, 0.0, 1.0, 0.0, 0.0, 1.0, 0.0, 0.0, 1.0, 0.0, 0.0, 1.0, 0.0, 1.0, 0.0, 0.0, 1.0, 0.0, 0.0, 1.0, 0.0, 0.0, 1.0, 0.0, 0.0, 1.0, 0.0, 0.0, 1.0, 0.0, 0.0, -1.0, 0.0, 0.0, -1.0, 0.0, 0.0, -1.0, 0.0, 0.0, -1.0, 0.0, 0.0, -1.0, 0.0, 0.0, -1.0, 0.0, 0.0, 0.0, 1.0, 0.0, 0.0, 1.0, 0.0, 0.0, 1.0, 0.0, 0.0, 1.0, 0.0, 0.0, 1.0, 0.0, 0.0, 1.0, 0.0, 0.0, -1.0, 0.0, 0.0, -1.0, 0.0, 0.0, -1.0, 0.0, 0.0, -1.0, 0.0, 0.0, -1.0, 0.0, 0.0, -1.0, 0.0, 0.0, 1.0, 0.0, 0.0, 1.0, 0.0, 0.0, 1.0, 0.0, 0.0, 1.0, 0.0, 0.0, 1.0, 0.0, 0.0, 1.0, 0.0, 0.0, 0.0, 1.0, 0.0, 0.0, 1.0, 0.0, 0.0, 1.0, 0.0, 0.0, 1.0, 0.0, 0.0, 1.0, 0.0, 0.0, 1.0, 0.0, 0.0, 1.0, 0.0, 0.0, 1.0, 0.0, 0.0, 1.0, 0.0, 0.0, 1.0, 0.0, 0.0, 1.0, 0.0, 0.0, 1.0, 0.0, 0.0, -1.0, 0.0, 0.0, -1.0, 0.0, 0.0, -1.0, 0.0, 0.0, -1.0, 0.0, 0.0, -1.0, 0.0, 0.0, -1.0, 0.0, 0.0, -1.0, 0.0, 0.0, -1.0, 0.0, 0.0, -1.0, 0.0, 0.0, -1.0, 0.0, 0.0, -1.0, 0.0, 0.0, -1.0, 1.0, 0.0, 0.0, 1.0, 0.0, 0.0, 1.0, 0.0, 0.0, 1.0, 0.0, 0.0, 1.0, 0.0, 0.0, 1.0, 0.0, 0.0, 0.0, 0.0, 1.0, 0.0, 0.0, 1.0, 0.0, 0.0, 1.0, 0.0, 0.0, 1.0, 0.0, 0.0, 1.0, 0.0, 0.0, 1.0, 1.0, 0.0, 0.0, 1.0, 0.0, 0.0, 1.0, 0.0, 0.0, 1.0, 0.0, 0.0, 1.0, 0.0, 0.0, 1.0, 0.0, 0.0, -1.0, 0.0, 0.0, -1.0, 0.0, 0.0, -1.0, 0.0, 0.0, -1.0, 0.0, 0.0, -1.0, 0.0, 0.0, -1.0, 0.0, 0.0, 0.0, 0.0, -1.0, 0.0, 0.0, -1.0, 0.0, 0.0, -1.0, 0.0, 0.0, -1.0, 0.0, 0.0, -1.0, 0.0, 0.0, -1.0, -1.0, 0.0, 0.0, -1.0, 0.0, 0.0, -1.0, 0.0, 0.0, -1.0, 0.0, 0.0, -1.0, 0.0, 0.0, -1.0, 0.0, 0.0, 0.0, 0.0, -1.0, 0.0, 0.0, -1.0, 0.0, 0.0, -1.0, 0.0, 0.0, -1.0, 0.0, 0.0, -1.0, 0.0, 0.0, -1.0, 0.0, 0.0, -1.0, 0.0, 0.0, -1.0, 0.0, 0.0, -1.0, 0.0, 0.0, -1.0, 0.0, 0.0, -1.0, 0.0, 0.0, -1.0, 0.0, -1.0, 0.0, 0.0, -1.0, 0.0, 0.0, -1.0, 0.0, 0.0, -1.0, 0.0, 0.0, -1.0, 0.0, 0.0, -1.0, 0.0, 0.0, 0.0, 1.0, 0.0, 0.0, 1.0, 0.0, 0.0, 1.0, 0.0, 0.0, 1.0, 0.0, 0.0, 1.0, 0.0, 0.0, 1.0, 0.0, 0.0, 1.0, 0.0, 0.0, 1.0, 0.0, 0.0, 1.0, 0.0, 0.0, 1.0, 0.0, 0.0, 1.0, 0.0, 0.0, 1.0, 0.0, -1.0, 0.0, 0.0, -1.0, 0.0, 0.0, -1.0, 0.0, 0.0, -1.0, 0.0, 0.0, -1.0, 0.0, 0.0, -1.0, 0.0, 0.0, 1.0, 0.0, 0.0, 1.0, 0.0, 0.0, 1.0, 0.0, 0.0, 1.0, 0.0, 0.0, 1.0, 0.0, 0.0, 1.0, 0.0, 1.0, 0.0, 0.0, 1.0, 0.0, 0.0, 1.0, 0.0, 0.0, 1.0, 0.0, 0.0, 1.0, 0.0, 0.0, 1.0, 0.0, 0.0, -1.0, 0.0, 0.0, -1.0, 0.0, 0.0, -1.0, 0.0, 0.0, -1.0, 0.0, 0.0, -1.0, 0.0, 0.0, -1.0, 0.0, 0.0, 0.0, 1.0, 0.0, 0.0, 1.0, 0.0, 0.0, 1.0, 0.0, 0.0, 1.0, 0.0, 0.0, 1.0, 0.0, 0.0, 1.0, 0.0, 0.0, -1.0, 0.0, 0.0, -1.0, 0.0, 0.0, -1.0, 0.0, 0.0, -1.0, 0.0, 0.0, -1.0, 0.0, 0.0, -1.0, 0.0, 0.0, 1.0, 0.0, 0.0, 1.0, 0.0, 0.0, 1.0, 0.0, 0.0, 1.0, 0.0, 0.0, 1.0, 0.0, 0.0, 1.0, 0.0, 0.0, 0.0, 1.0, 0.0, 0.0, 1.0, 0.0, 0.0, 1.0, 0.0, 0.0, 1.0, 0.0, 0.0, 1.0, 0.0, 0.0, 1.0, 0.0, 0.0, 1.0, 0.0, 0.0, 1.0, 0.0, 0.0, 1.0, 0.0, 0.0, 1.0, 0.0, 0.0, 1.0, 0.0, 0.0, 1.0, 0.0, 0.0, -1.0, 0.0, 0.0, -1.0, 0.0, 0.0, -1.0, 0.0, 0.0, -1.0, 0.0, 0.0, -1.0, 0.0, 0.0, -1.0, 0.0, 0.0, -1.0, 0.0, 0.0, -1.0, 0.0, 0.0, -1.0, 0.0, 0.0, -1.0, 0.0, 0.0, -1.0, 0.0, 0.0, -1.0, 1.0, 0.0, 0.0, 1.0, 0.0, 0.0, 1.0, 0.0, 0.0, 1.0, 0.0, 0.0, 1.0, 0.0, 0.0, 1.0, 0.0, 0.0, 0.0, 0.0, 1.0, 0.0, 0.0, 1.0, 0.0, 0.0, 1.0, 0.0, 0.0, 1.0, 0.0, 0.0, 1.0, 0.0, 0.0, 1.0, 1.0, 0.0, 0.0, 1.0, 0.0, 0.0, 1.0, 0.0, 0.0, 1.0, 0.0, 0.0, 1.0, 0.0, 0.0, 1.0, 0.0, 0.0, -1.0, 0.0, 0.0, -1.0, 0.0, 0.0, -1.0, 0.0, 0.0, -1.0, 0.0, 0.0, -1.0, 0.0, 0.0, -1.0, 0.0, 0.0, 0.0, 0.0, -1.0, 0.0, 0.0, -1.0, 0.0, 0.0, -1.0, 0.0, 0.0, -1.0, 0.0, 0.0, -1.0, 0.0, 0.0, -1.0])] * 3)])

# ---- objects
ob_tmpparent = bpy.data.objects.new('tmpParent', None)
ob_tmpparent_001 = bpy.data.objects.new('tmpParent.001', None)
ob_tmpparent_002 = bpy.data.objects.new('tmpParent.002', None)
ob_tmpparent_004 = bpy.data.objects.new('tmpParent.004', None)
ob_tmpparent_007 = bpy.data.objects.new('tmpParent.007', None)
ob_tmpparent_008 = bpy.data.objects.new('tmpParent.008', None)
ob_tmpparent_009 = bpy.data.objects.new('tmpParent.009', None)
ob_wall_002 = bpy.data.objects.new('wall.002', me_mesh_wall_003)
ob_light = bpy.data.objects.new('Light', light_light)
ob_camera = bpy.data.objects.new('Camera', cam_camera)
ob_tmpparent_003 = bpy.data.objects.new('tmpParent.003', None)
ob_tmpparent_005 = bpy.data.objects.new('tmpParent.005', None)
ob_tmpparent_006 = bpy.data.objects.new('tmpParent.006', None)

# ---- transforms, parenting, visibility, modifiers, constraints
ob_tmpparent.location = (0.0, 0.0, 0.0)
ob_tmpparent.rotation_mode = 'QUATERNION'
ob_tmpparent.rotation_quaternion = (1.0, 0.0, 0.0, 0.0)
ob_tmpparent.empty_display_size = 0.001
ob_tmpparent_001.location = (1.031, 0.0, 0.0)
ob_tmpparent_001.rotation_mode = 'QUATERNION'
ob_tmpparent_001.rotation_quaternion = (1.0, 0.0, 0.0, 0.0)
ob_tmpparent_001.empty_display_size = 0.001
ob_tmpparent_002.location = (0.003028, 1.002, 0.0)
ob_tmpparent_002.rotation_mode = 'QUATERNION'
ob_tmpparent_002.rotation_quaternion = (1.0, 0.0, 0.0, 0.0)
ob_tmpparent_002.empty_display_size = 0.001
ob_tmpparent_004.location = (0.0, 0.0, 0.0)
ob_tmpparent_004.rotation_mode = 'QUATERNION'
ob_tmpparent_004.rotation_quaternion = (1.0, 0.0, 0.0, 0.0)
ob_tmpparent_004.empty_display_size = 0.001
ob_tmpparent_007.location = (0.0, 0.0, 0.0)
ob_tmpparent_007.rotation_mode = 'QUATERNION'
ob_tmpparent_007.rotation_quaternion = (1.0, 0.0, 0.0, 0.0)
ob_tmpparent_007.empty_display_size = 0.001
ob_tmpparent_008.location = (0.0, 0.0, 0.0)
ob_tmpparent_008.rotation_mode = 'QUATERNION'
ob_tmpparent_008.rotation_quaternion = (1.0, 0.0, 0.0, 0.0)
ob_tmpparent_008.empty_display_size = 0.001
ob_tmpparent_009.location = (0.0, 0.0, 0.0)
ob_tmpparent_009.rotation_mode = 'QUATERNION'
ob_tmpparent_009.rotation_quaternion = (1.0, 0.0, 0.0, 0.0)
ob_tmpparent_009.empty_display_size = 0.001
ob_wall_002.parent = ob_tmpparent_009
ob_wall_002.location = (0.0, 0.0, 0.0)
ob_wall_002.rotation_mode = 'QUATERNION'
ob_wall_002.rotation_quaternion = (1.0, 0.0, 0.0, 0.0)
ob_light.location = (4.076, 1.005, 5.904)
ob_light.rotation_euler = (0.6503, 0.05522, 1.866)
ob_light.lock_rotations_4d = False
ob_light.empty_display_type = 'ARROWS'
ob_light.color = (0.0, 0.0, 0.0, 0.0)
ob_light.lineart.crease_threshold = 0.0
ob_camera.location = (7.359, -6.926, 4.958)
ob_camera.rotation_euler = (1.109, 0.0, 0.8149)
ob_camera.lock_rotations_4d = False
ob_camera.empty_display_type = 'ARROWS'
ob_camera.color = (0.0, 0.0, 0.0, 0.0)
ob_camera.display_type = 'WIRE'
ob_camera.lineart.crease_threshold = 0.0
ob_tmpparent_003.location = (0.7191, 1.002, 0.0)
ob_tmpparent_003.rotation_mode = 'QUATERNION'
ob_tmpparent_003.rotation_quaternion = (1.0, 0.0, 0.0, 0.0)
ob_tmpparent_003.empty_display_size = 0.001
ob_tmpparent_005.location = (0.0, 1.001, 0.0)
ob_tmpparent_005.rotation_mode = 'QUATERNION'
ob_tmpparent_005.rotation_quaternion = (1.0, 0.0, 0.0, 0.0)
ob_tmpparent_005.empty_display_size = 0.001
ob_tmpparent_006.location = (0.0, -1.003, 0.0)
ob_tmpparent_006.rotation_mode = 'QUATERNION'
ob_tmpparent_006.rotation_quaternion = (1.0, 0.0, 0.0, 0.0)
ob_tmpparent_006.empty_display_size = 0.001

# ---- collection membership
scene.collection.objects.link(ob_tmpparent)
scene.collection.objects.link(ob_tmpparent_001)
scene.collection.objects.link(ob_tmpparent_002)
scene.collection.objects.link(ob_tmpparent_004)
scene.collection.objects.link(ob_tmpparent_007)
scene.collection.objects.link(ob_tmpparent_008)
scene.collection.objects.link(ob_tmpparent_009)
scene.collection.objects.link(ob_wall_002)
col_collection.objects.link(ob_light)
col_collection.objects.link(ob_camera)
col_collection.objects.link(ob_tmpparent_003)
col_collection.objects.link(ob_tmpparent_005)
col_collection.objects.link(ob_tmpparent_006)

# ---- scene / render settings (as saved in the file)
scene.camera = ob_camera
scene.frame_start = 1; scene.frame_end = 250; scene.frame_set(1)
scene.render.engine = 'BLENDER_EEVEE_NEXT'
scene.cycles.sampling_pattern = 'TABULATED_SOBOL'
scene.cycles.use_light_tree = False
scene.view_settings.view_transform = 'Filmic'
bpy.context.view_layer.update()
